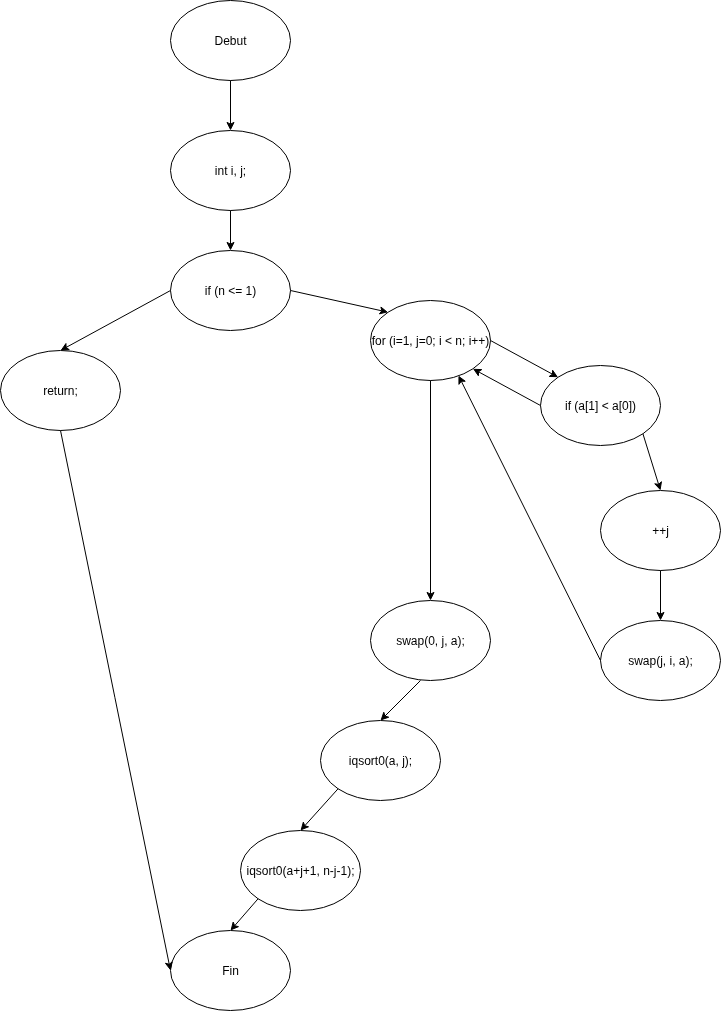

The diagram above was exported from draw.io. Its source (the exported page's mxGraphModel, read from the mxfile embedded in the PNG):
<mxGraphModel dx="1426" dy="933" grid="1" gridSize="10" guides="1" tooltips="1" connect="1" arrows="1" fold="1" page="1" pageScale="1" pageWidth="1100" pageHeight="850" background="none" math="0" shadow="0">
  <root>
    <mxCell id="0" />
    <mxCell id="1" parent="0" />
    <mxCell id="w7598xX3F9XNHA9a3hKz-1" value="Debut" style="ellipse;whiteSpace=wrap;html=1;" parent="1" vertex="1">
      <mxGeometry x="470" y="60" width="120" height="80" as="geometry" />
    </mxCell>
    <mxCell id="w7598xX3F9XNHA9a3hKz-2" value="Fin" style="ellipse;whiteSpace=wrap;html=1;" parent="1" vertex="1">
      <mxGeometry x="470" y="990" width="120" height="80" as="geometry" />
    </mxCell>
    <mxCell id="w7598xX3F9XNHA9a3hKz-3" value="int i, j;" style="ellipse;whiteSpace=wrap;html=1;" parent="1" vertex="1">
      <mxGeometry x="470" y="190" width="120" height="80" as="geometry" />
    </mxCell>
    <mxCell id="w7598xX3F9XNHA9a3hKz-4" value="if (n &amp;lt;= 1)" style="ellipse;whiteSpace=wrap;html=1;" parent="1" vertex="1">
      <mxGeometry x="470" y="310" width="120" height="80" as="geometry" />
    </mxCell>
    <mxCell id="w7598xX3F9XNHA9a3hKz-5" value="return;" style="ellipse;whiteSpace=wrap;html=1;" parent="1" vertex="1">
      <mxGeometry x="300" y="410" width="120" height="80" as="geometry" />
    </mxCell>
    <mxCell id="w7598xX3F9XNHA9a3hKz-6" value="for (i=1, j=0; i &amp;lt; n; i++)" style="ellipse;whiteSpace=wrap;html=1;" parent="1" vertex="1">
      <mxGeometry x="670" y="360" width="120" height="80" as="geometry" />
    </mxCell>
    <mxCell id="w7598xX3F9XNHA9a3hKz-7" value="if (a[1] &amp;lt; a[0])" style="ellipse;whiteSpace=wrap;html=1;" parent="1" vertex="1">
      <mxGeometry x="840" y="425" width="120" height="80" as="geometry" />
    </mxCell>
    <mxCell id="w7598xX3F9XNHA9a3hKz-8" value="swap(j, i, a);" style="ellipse;whiteSpace=wrap;html=1;" parent="1" vertex="1">
      <mxGeometry x="900" y="680" width="120" height="80" as="geometry" />
    </mxCell>
    <mxCell id="w7598xX3F9XNHA9a3hKz-9" value="swap(0, j, a);" style="ellipse;whiteSpace=wrap;html=1;" parent="1" vertex="1">
      <mxGeometry x="670" y="660" width="120" height="80" as="geometry" />
    </mxCell>
    <mxCell id="w7598xX3F9XNHA9a3hKz-10" value="iqsort0(a, j);" style="ellipse;whiteSpace=wrap;html=1;" parent="1" vertex="1">
      <mxGeometry x="620" y="780" width="120" height="80" as="geometry" />
    </mxCell>
    <mxCell id="w7598xX3F9XNHA9a3hKz-11" value="iqsort0(a+j+1, n-j-1);" style="ellipse;whiteSpace=wrap;html=1;" parent="1" vertex="1">
      <mxGeometry x="540" y="890" width="120" height="80" as="geometry" />
    </mxCell>
    <mxCell id="w7598xX3F9XNHA9a3hKz-12" value="" style="endArrow=classic;html=1;rounded=0;entryX=0.5;entryY=0;entryDx=0;entryDy=0;exitX=0;exitY=1;exitDx=0;exitDy=0;" parent="1" source="w7598xX3F9XNHA9a3hKz-11" target="w7598xX3F9XNHA9a3hKz-2" edge="1">
      <mxGeometry width="50" height="50" relative="1" as="geometry">
        <mxPoint x="530" y="670" as="sourcePoint" />
        <mxPoint x="580" y="620" as="targetPoint" />
      </mxGeometry>
    </mxCell>
    <mxCell id="w7598xX3F9XNHA9a3hKz-13" value="" style="endArrow=classic;html=1;rounded=0;entryX=0.5;entryY=0;entryDx=0;entryDy=0;exitX=0;exitY=1;exitDx=0;exitDy=0;" parent="1" source="w7598xX3F9XNHA9a3hKz-10" target="w7598xX3F9XNHA9a3hKz-11" edge="1">
      <mxGeometry width="50" height="50" relative="1" as="geometry">
        <mxPoint x="530" y="880" as="sourcePoint" />
        <mxPoint x="580" y="830" as="targetPoint" />
      </mxGeometry>
    </mxCell>
    <mxCell id="w7598xX3F9XNHA9a3hKz-14" value="" style="endArrow=classic;html=1;rounded=0;entryX=0.5;entryY=0;entryDx=0;entryDy=0;exitX=0.5;exitY=1;exitDx=0;exitDy=0;" parent="1" target="w7598xX3F9XNHA9a3hKz-10" edge="1">
      <mxGeometry width="50" height="50" relative="1" as="geometry">
        <mxPoint x="720" y="740" as="sourcePoint" />
        <mxPoint x="670" y="780" as="targetPoint" />
      </mxGeometry>
    </mxCell>
    <mxCell id="w7598xX3F9XNHA9a3hKz-15" value="" style="endArrow=classic;html=1;rounded=0;exitX=0;exitY=0.5;exitDx=0;exitDy=0;entryX=0.5;entryY=0;entryDx=0;entryDy=0;" parent="1" source="w7598xX3F9XNHA9a3hKz-4" target="w7598xX3F9XNHA9a3hKz-5" edge="1">
      <mxGeometry width="50" height="50" relative="1" as="geometry">
        <mxPoint x="530" y="670" as="sourcePoint" />
        <mxPoint x="580" y="620" as="targetPoint" />
      </mxGeometry>
    </mxCell>
    <mxCell id="w7598xX3F9XNHA9a3hKz-16" value="" style="endArrow=classic;html=1;rounded=0;entryX=0;entryY=0.5;entryDx=0;entryDy=0;exitX=0.5;exitY=1;exitDx=0;exitDy=0;" parent="1" source="w7598xX3F9XNHA9a3hKz-5" target="w7598xX3F9XNHA9a3hKz-2" edge="1">
      <mxGeometry width="50" height="50" relative="1" as="geometry">
        <mxPoint x="230" y="620" as="sourcePoint" />
        <mxPoint x="280" y="570" as="targetPoint" />
      </mxGeometry>
    </mxCell>
    <mxCell id="w7598xX3F9XNHA9a3hKz-17" value="" style="endArrow=classic;html=1;rounded=0;exitX=0.5;exitY=1;exitDx=0;exitDy=0;entryX=0.5;entryY=0;entryDx=0;entryDy=0;" parent="1" source="w7598xX3F9XNHA9a3hKz-3" target="w7598xX3F9XNHA9a3hKz-4" edge="1">
      <mxGeometry width="50" height="50" relative="1" as="geometry">
        <mxPoint x="630" y="500" as="sourcePoint" />
        <mxPoint x="680" y="450" as="targetPoint" />
      </mxGeometry>
    </mxCell>
    <mxCell id="w7598xX3F9XNHA9a3hKz-18" value="" style="endArrow=classic;html=1;rounded=0;entryX=0.5;entryY=0;entryDx=0;entryDy=0;exitX=0.5;exitY=1;exitDx=0;exitDy=0;" parent="1" source="w7598xX3F9XNHA9a3hKz-1" target="w7598xX3F9XNHA9a3hKz-3" edge="1">
      <mxGeometry width="50" height="50" relative="1" as="geometry">
        <mxPoint x="410" y="210" as="sourcePoint" />
        <mxPoint x="460" y="160" as="targetPoint" />
      </mxGeometry>
    </mxCell>
    <mxCell id="w7598xX3F9XNHA9a3hKz-19" value="" style="endArrow=classic;html=1;rounded=0;exitX=1;exitY=0.5;exitDx=0;exitDy=0;entryX=0;entryY=0;entryDx=0;entryDy=0;" parent="1" source="w7598xX3F9XNHA9a3hKz-4" target="w7598xX3F9XNHA9a3hKz-6" edge="1">
      <mxGeometry width="50" height="50" relative="1" as="geometry">
        <mxPoint x="620" y="500" as="sourcePoint" />
        <mxPoint x="670" y="450" as="targetPoint" />
      </mxGeometry>
    </mxCell>
    <mxCell id="w7598xX3F9XNHA9a3hKz-20" value="" style="endArrow=classic;html=1;rounded=0;exitX=1;exitY=0.5;exitDx=0;exitDy=0;entryX=0;entryY=0;entryDx=0;entryDy=0;" parent="1" source="w7598xX3F9XNHA9a3hKz-6" target="w7598xX3F9XNHA9a3hKz-7" edge="1">
      <mxGeometry width="50" height="50" relative="1" as="geometry">
        <mxPoint x="790" y="540" as="sourcePoint" />
        <mxPoint x="840" y="490" as="targetPoint" />
      </mxGeometry>
    </mxCell>
    <mxCell id="w7598xX3F9XNHA9a3hKz-21" value="" style="endArrow=classic;html=1;rounded=0;exitX=0.5;exitY=1;exitDx=0;exitDy=0;entryX=0.5;entryY=0;entryDx=0;entryDy=0;" parent="1" source="w7598xX3F9XNHA9a3hKz-6" target="w7598xX3F9XNHA9a3hKz-9" edge="1">
      <mxGeometry width="50" height="50" relative="1" as="geometry">
        <mxPoint x="710" y="640" as="sourcePoint" />
        <mxPoint x="760" y="590" as="targetPoint" />
      </mxGeometry>
    </mxCell>
    <mxCell id="w7598xX3F9XNHA9a3hKz-22" value="" style="endArrow=classic;html=1;rounded=0;entryX=0.5;entryY=0;entryDx=0;entryDy=0;exitX=1;exitY=1;exitDx=0;exitDy=0;" parent="1" source="w7598xX3F9XNHA9a3hKz-7" target="D6cW2pRt6YNKNtgatANJ-1" edge="1">
      <mxGeometry width="50" height="50" relative="1" as="geometry">
        <mxPoint x="800" y="560" as="sourcePoint" />
        <mxPoint x="850" y="510" as="targetPoint" />
      </mxGeometry>
    </mxCell>
    <mxCell id="w7598xX3F9XNHA9a3hKz-23" value="" style="endArrow=classic;html=1;rounded=0;entryX=0.733;entryY=0.938;entryDx=0;entryDy=0;exitX=0;exitY=0.5;exitDx=0;exitDy=0;entryPerimeter=0;" parent="1" source="w7598xX3F9XNHA9a3hKz-8" target="w7598xX3F9XNHA9a3hKz-6" edge="1">
      <mxGeometry width="50" height="50" relative="1" as="geometry">
        <mxPoint x="790" y="630" as="sourcePoint" />
        <mxPoint x="840" y="580" as="targetPoint" />
        <Array as="points" />
      </mxGeometry>
    </mxCell>
    <mxCell id="w7598xX3F9XNHA9a3hKz-24" value="" style="endArrow=classic;html=1;rounded=0;entryX=1;entryY=1;entryDx=0;entryDy=0;exitX=0;exitY=0.5;exitDx=0;exitDy=0;" parent="1" source="w7598xX3F9XNHA9a3hKz-7" target="w7598xX3F9XNHA9a3hKz-6" edge="1">
      <mxGeometry width="50" height="50" relative="1" as="geometry">
        <mxPoint x="800" y="580" as="sourcePoint" />
        <mxPoint x="850" y="530" as="targetPoint" />
      </mxGeometry>
    </mxCell>
    <mxCell id="D6cW2pRt6YNKNtgatANJ-1" value="++j" style="ellipse;whiteSpace=wrap;html=1;" vertex="1" parent="1">
      <mxGeometry x="900" y="550" width="120" height="80" as="geometry" />
    </mxCell>
    <mxCell id="D6cW2pRt6YNKNtgatANJ-2" value="" style="endArrow=classic;html=1;rounded=0;exitX=0.5;exitY=1;exitDx=0;exitDy=0;entryX=0.5;entryY=0;entryDx=0;entryDy=0;" edge="1" parent="1" source="D6cW2pRt6YNKNtgatANJ-1" target="w7598xX3F9XNHA9a3hKz-8">
      <mxGeometry width="50" height="50" relative="1" as="geometry">
        <mxPoint x="980" y="690" as="sourcePoint" />
        <mxPoint x="1030" y="640" as="targetPoint" />
      </mxGeometry>
    </mxCell>
  </root>
</mxGraphModel>